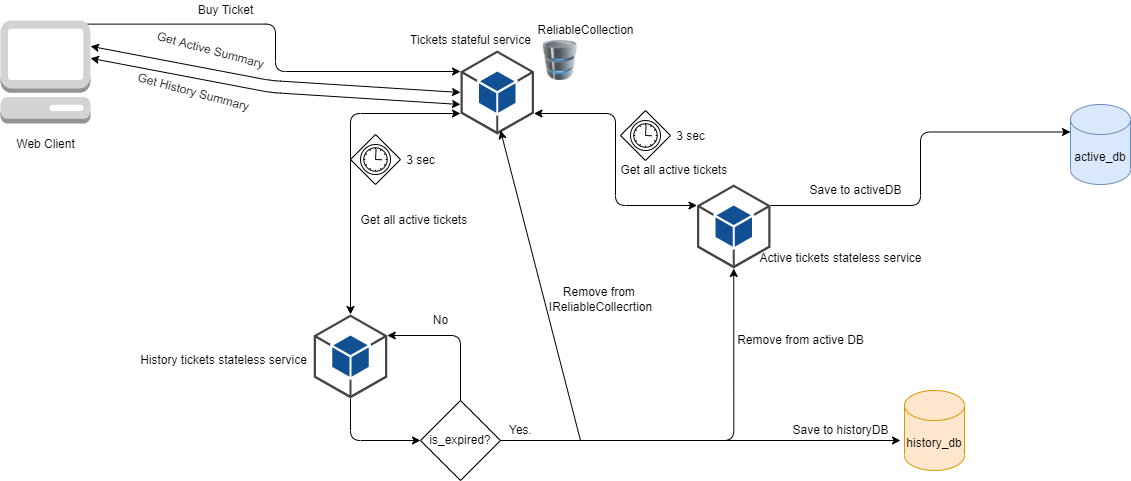

The diagram above was exported from draw.io. Its source (the exported page's mxGraphModel, read from the mxfile embedded in the PNG):
<mxGraphModel dx="2249" dy="1874" grid="1" gridSize="10" guides="1" tooltips="1" connect="1" arrows="1" fold="1" page="1" pageScale="1" pageWidth="827" pageHeight="1169" math="0" shadow="0">
  <root>
    <mxCell id="0" />
    <mxCell id="1" parent="0" />
    <mxCell id="iBNx2A_JXcmNaTeZEndT-1" value="active_db" style="shape=cylinder3;whiteSpace=wrap;html=1;boundedLbl=1;backgroundOutline=1;size=15;fillColor=#dae8fc;strokeColor=#6c8ebf;" vertex="1" parent="1">
      <mxGeometry x="520" y="84" width="60" height="80" as="geometry" />
    </mxCell>
    <mxCell id="iBNx2A_JXcmNaTeZEndT-2" value="history_db" style="shape=cylinder3;whiteSpace=wrap;html=1;boundedLbl=1;backgroundOutline=1;size=15;fillColor=#ffe6cc;strokeColor=#d79b00;" vertex="1" parent="1">
      <mxGeometry x="354" y="370" width="60" height="80" as="geometry" />
    </mxCell>
    <mxCell id="iBNx2A_JXcmNaTeZEndT-7" value="" style="outlineConnect=0;dashed=0;verticalLabelPosition=bottom;verticalAlign=top;align=center;html=1;shape=mxgraph.aws3.android;fillColor=#115193;gradientColor=none;" vertex="1" parent="1">
      <mxGeometry x="-90" y="30" width="73.5" height="84" as="geometry" />
    </mxCell>
    <mxCell id="iBNx2A_JXcmNaTeZEndT-8" value="Tickets stateful service" style="text;html=1;align=center;verticalAlign=middle;resizable=0;points=[];autosize=1;strokeColor=none;fillColor=none;" vertex="1" parent="1">
      <mxGeometry x="-150" y="10" width="140" height="20" as="geometry" />
    </mxCell>
    <mxCell id="iBNx2A_JXcmNaTeZEndT-45" style="edgeStyle=orthogonalEdgeStyle;rounded=1;orthogonalLoop=1;jettySize=auto;html=1;exitX=1;exitY=0.25;exitDx=0;exitDy=0;exitPerimeter=0;entryX=0;entryY=0;entryDx=0;entryDy=27.5;entryPerimeter=0;startArrow=none;startFill=0;sourcePerimeterSpacing=6;targetPerimeterSpacing=6;strokeColor=default;" edge="1" parent="1" source="iBNx2A_JXcmNaTeZEndT-9" target="iBNx2A_JXcmNaTeZEndT-1">
      <mxGeometry relative="1" as="geometry" />
    </mxCell>
    <mxCell id="iBNx2A_JXcmNaTeZEndT-9" value="" style="outlineConnect=0;dashed=0;verticalLabelPosition=bottom;verticalAlign=top;align=center;html=1;shape=mxgraph.aws3.android;fillColor=#115193;gradientColor=none;" vertex="1" parent="1">
      <mxGeometry x="146.5" y="164" width="73.5" height="84" as="geometry" />
    </mxCell>
    <mxCell id="iBNx2A_JXcmNaTeZEndT-10" value="Active tickets stateless service" style="text;html=1;align=center;verticalAlign=middle;resizable=0;points=[];autosize=1;strokeColor=none;fillColor=none;" vertex="1" parent="1">
      <mxGeometry x="200" y="228" width="180" height="20" as="geometry" />
    </mxCell>
    <mxCell id="iBNx2A_JXcmNaTeZEndT-23" style="edgeStyle=orthogonalEdgeStyle;rounded=1;orthogonalLoop=1;jettySize=auto;html=1;exitX=0.5;exitY=0;exitDx=0;exitDy=0;exitPerimeter=0;entryX=0;entryY=0.75;entryDx=0;entryDy=0;entryPerimeter=0;targetPerimeterSpacing=6;sourcePerimeterSpacing=6;strokeColor=default;startArrow=classic;startFill=1;" edge="1" parent="1" source="iBNx2A_JXcmNaTeZEndT-11" target="iBNx2A_JXcmNaTeZEndT-7">
      <mxGeometry relative="1" as="geometry" />
    </mxCell>
    <mxCell id="iBNx2A_JXcmNaTeZEndT-29" style="edgeStyle=orthogonalEdgeStyle;rounded=1;orthogonalLoop=1;jettySize=auto;html=1;exitX=0.5;exitY=1;exitDx=0;exitDy=0;exitPerimeter=0;entryX=0;entryY=0.5;entryDx=0;entryDy=0;startArrow=none;startFill=0;sourcePerimeterSpacing=6;targetPerimeterSpacing=6;strokeColor=default;" edge="1" parent="1" source="iBNx2A_JXcmNaTeZEndT-11" target="iBNx2A_JXcmNaTeZEndT-28">
      <mxGeometry relative="1" as="geometry" />
    </mxCell>
    <mxCell id="iBNx2A_JXcmNaTeZEndT-11" value="" style="outlineConnect=0;dashed=0;verticalLabelPosition=bottom;verticalAlign=top;align=center;html=1;shape=mxgraph.aws3.android;fillColor=#115193;gradientColor=none;" vertex="1" parent="1">
      <mxGeometry x="-236.75" y="294" width="73.5" height="84" as="geometry" />
    </mxCell>
    <mxCell id="iBNx2A_JXcmNaTeZEndT-12" value="History tickets stateless service" style="text;html=1;align=center;verticalAlign=middle;resizable=0;points=[];autosize=1;strokeColor=none;fillColor=none;" vertex="1" parent="1">
      <mxGeometry x="-416.75" y="330" width="180" height="20" as="geometry" />
    </mxCell>
    <mxCell id="iBNx2A_JXcmNaTeZEndT-13" value="" style="image;html=1;image=img/lib/clip_art/computers/Database_128x128.png" vertex="1" parent="1">
      <mxGeometry x="-16.5" y="20" width="53" height="40" as="geometry" />
    </mxCell>
    <mxCell id="iBNx2A_JXcmNaTeZEndT-15" value="ReliableCollection&lt;br&gt;" style="text;html=1;align=center;verticalAlign=middle;resizable=0;points=[];autosize=1;strokeColor=none;fillColor=none;" vertex="1" parent="1">
      <mxGeometry x="-20" width="110" height="20" as="geometry" />
    </mxCell>
    <mxCell id="iBNx2A_JXcmNaTeZEndT-18" value="Get all active tickets&amp;nbsp;" style="text;html=1;align=center;verticalAlign=middle;resizable=0;points=[];autosize=1;strokeColor=none;fillColor=none;" vertex="1" parent="1">
      <mxGeometry x="60" y="140" width="130" height="20" as="geometry" />
    </mxCell>
    <mxCell id="iBNx2A_JXcmNaTeZEndT-25" value="Get all active tickets&amp;nbsp;" style="text;html=1;align=center;verticalAlign=middle;resizable=0;points=[];autosize=1;strokeColor=none;fillColor=none;" vertex="1" parent="1">
      <mxGeometry x="-200" y="190" width="130" height="20" as="geometry" />
    </mxCell>
    <mxCell id="iBNx2A_JXcmNaTeZEndT-26" value="" style="points=[[0.25,0.25,0],[0.5,0,0],[0.75,0.25,0],[1,0.5,0],[0.75,0.75,0],[0.5,1,0],[0.25,0.75,0],[0,0.5,0]];shape=mxgraph.bpmn.gateway2;html=1;verticalLabelPosition=bottom;labelBackgroundColor=#ffffff;verticalAlign=top;align=center;perimeter=rhombusPerimeter;outlineConnect=0;outline=standard;symbol=timer;" vertex="1" parent="1">
      <mxGeometry x="-200" y="114" width="50" height="50" as="geometry" />
    </mxCell>
    <mxCell id="iBNx2A_JXcmNaTeZEndT-27" value="3 sec" style="text;html=1;align=center;verticalAlign=middle;resizable=0;points=[];autosize=1;strokeColor=none;fillColor=none;" vertex="1" parent="1">
      <mxGeometry x="-150" y="130" width="40" height="20" as="geometry" />
    </mxCell>
    <mxCell id="iBNx2A_JXcmNaTeZEndT-31" style="edgeStyle=orthogonalEdgeStyle;rounded=1;orthogonalLoop=1;jettySize=auto;html=1;exitX=1;exitY=0.5;exitDx=0;exitDy=0;startArrow=none;startFill=0;sourcePerimeterSpacing=6;targetPerimeterSpacing=6;strokeColor=default;" edge="1" parent="1" source="iBNx2A_JXcmNaTeZEndT-28">
      <mxGeometry relative="1" as="geometry">
        <mxPoint x="350" y="420" as="targetPoint" />
      </mxGeometry>
    </mxCell>
    <mxCell id="iBNx2A_JXcmNaTeZEndT-34" style="edgeStyle=orthogonalEdgeStyle;rounded=1;orthogonalLoop=1;jettySize=auto;html=1;exitX=1;exitY=0.5;exitDx=0;exitDy=0;entryX=0.5;entryY=1;entryDx=0;entryDy=0;entryPerimeter=0;startArrow=none;startFill=0;sourcePerimeterSpacing=6;targetPerimeterSpacing=6;strokeColor=default;" edge="1" parent="1" source="iBNx2A_JXcmNaTeZEndT-28" target="iBNx2A_JXcmNaTeZEndT-9">
      <mxGeometry relative="1" as="geometry" />
    </mxCell>
    <mxCell id="iBNx2A_JXcmNaTeZEndT-39" style="edgeStyle=orthogonalEdgeStyle;rounded=1;orthogonalLoop=1;jettySize=auto;html=1;exitX=0.5;exitY=0;exitDx=0;exitDy=0;entryX=1;entryY=0.25;entryDx=0;entryDy=0;entryPerimeter=0;startArrow=none;startFill=0;sourcePerimeterSpacing=6;targetPerimeterSpacing=6;strokeColor=default;" edge="1" parent="1" source="iBNx2A_JXcmNaTeZEndT-28" target="iBNx2A_JXcmNaTeZEndT-11">
      <mxGeometry relative="1" as="geometry" />
    </mxCell>
    <mxCell id="iBNx2A_JXcmNaTeZEndT-28" value="is_expired?" style="rhombus;whiteSpace=wrap;html=1;" vertex="1" parent="1">
      <mxGeometry x="-130" y="380" width="80" height="80" as="geometry" />
    </mxCell>
    <mxCell id="iBNx2A_JXcmNaTeZEndT-32" value="Yes." style="text;html=1;align=center;verticalAlign=middle;resizable=0;points=[];autosize=1;strokeColor=none;fillColor=none;" vertex="1" parent="1">
      <mxGeometry x="-50" y="400" width="40" height="20" as="geometry" />
    </mxCell>
    <mxCell id="iBNx2A_JXcmNaTeZEndT-35" value="Save to historyDB" style="text;html=1;align=center;verticalAlign=middle;resizable=0;points=[];autosize=1;strokeColor=none;fillColor=none;" vertex="1" parent="1">
      <mxGeometry x="235" y="400" width="110" height="20" as="geometry" />
    </mxCell>
    <mxCell id="iBNx2A_JXcmNaTeZEndT-36" value="Remove from active DB" style="text;html=1;align=center;verticalAlign=middle;resizable=0;points=[];autosize=1;strokeColor=none;fillColor=none;" vertex="1" parent="1">
      <mxGeometry x="180" y="310" width="140" height="20" as="geometry" />
    </mxCell>
    <mxCell id="iBNx2A_JXcmNaTeZEndT-37" value="" style="endArrow=classic;html=1;rounded=1;sourcePerimeterSpacing=6;targetPerimeterSpacing=6;strokeColor=default;" edge="1" parent="1">
      <mxGeometry width="50" height="50" relative="1" as="geometry">
        <mxPoint x="30" y="420" as="sourcePoint" />
        <mxPoint x="-50" y="110" as="targetPoint" />
      </mxGeometry>
    </mxCell>
    <mxCell id="iBNx2A_JXcmNaTeZEndT-38" value="Remove from &lt;br&gt;IReliableCollecrtion" style="text;html=1;align=center;verticalAlign=middle;resizable=0;points=[];autosize=1;strokeColor=none;fillColor=none;" vertex="1" parent="1">
      <mxGeometry x="-10" y="264" width="120" height="30" as="geometry" />
    </mxCell>
    <mxCell id="iBNx2A_JXcmNaTeZEndT-40" value="No" style="text;html=1;align=center;verticalAlign=middle;resizable=0;points=[];autosize=1;strokeColor=none;fillColor=none;" vertex="1" parent="1">
      <mxGeometry x="-125" y="290" width="30" height="20" as="geometry" />
    </mxCell>
    <mxCell id="iBNx2A_JXcmNaTeZEndT-41" style="edgeStyle=orthogonalEdgeStyle;rounded=1;orthogonalLoop=1;jettySize=auto;html=1;exitX=0;exitY=0.25;exitDx=0;exitDy=0;exitPerimeter=0;entryX=1;entryY=0.75;entryDx=0;entryDy=0;entryPerimeter=0;targetPerimeterSpacing=6;sourcePerimeterSpacing=6;strokeColor=default;startArrow=classic;startFill=1;" edge="1" parent="1" source="iBNx2A_JXcmNaTeZEndT-9" target="iBNx2A_JXcmNaTeZEndT-7">
      <mxGeometry relative="1" as="geometry">
        <mxPoint x="50" y="129" as="sourcePoint" />
        <mxPoint x="160" y="-72" as="targetPoint" />
      </mxGeometry>
    </mxCell>
    <mxCell id="iBNx2A_JXcmNaTeZEndT-42" value="" style="points=[[0.25,0.25,0],[0.5,0,0],[0.75,0.25,0],[1,0.5,0],[0.75,0.75,0],[0.5,1,0],[0.25,0.75,0],[0,0.5,0]];shape=mxgraph.bpmn.gateway2;html=1;verticalLabelPosition=bottom;labelBackgroundColor=#ffffff;verticalAlign=top;align=center;perimeter=rhombusPerimeter;outlineConnect=0;outline=standard;symbol=timer;" vertex="1" parent="1">
      <mxGeometry x="70" y="90" width="50" height="50" as="geometry" />
    </mxCell>
    <mxCell id="iBNx2A_JXcmNaTeZEndT-43" value="3 sec" style="text;html=1;align=center;verticalAlign=middle;resizable=0;points=[];autosize=1;strokeColor=none;fillColor=none;" vertex="1" parent="1">
      <mxGeometry x="120" y="106" width="40" height="20" as="geometry" />
    </mxCell>
    <mxCell id="iBNx2A_JXcmNaTeZEndT-46" value="Save to activeDB" style="text;html=1;align=center;verticalAlign=middle;resizable=0;points=[];autosize=1;strokeColor=none;fillColor=none;" vertex="1" parent="1">
      <mxGeometry x="250" y="160" width="110" height="20" as="geometry" />
    </mxCell>
    <mxCell id="iBNx2A_JXcmNaTeZEndT-49" style="edgeStyle=orthogonalEdgeStyle;rounded=1;orthogonalLoop=1;jettySize=auto;html=1;exitX=0.965;exitY=0.035;exitDx=0;exitDy=0;exitPerimeter=0;entryX=0;entryY=0.25;entryDx=0;entryDy=0;entryPerimeter=0;startArrow=none;startFill=0;sourcePerimeterSpacing=6;targetPerimeterSpacing=6;strokeColor=default;" edge="1" parent="1" source="iBNx2A_JXcmNaTeZEndT-47" target="iBNx2A_JXcmNaTeZEndT-7">
      <mxGeometry relative="1" as="geometry" />
    </mxCell>
    <mxCell id="iBNx2A_JXcmNaTeZEndT-47" value="" style="outlineConnect=0;dashed=0;verticalLabelPosition=bottom;verticalAlign=top;align=center;html=1;shape=mxgraph.aws3.management_console;fillColor=#D2D3D3;gradientColor=none;" vertex="1" parent="1">
      <mxGeometry x="-550" width="90" height="103" as="geometry" />
    </mxCell>
    <mxCell id="iBNx2A_JXcmNaTeZEndT-48" value="Web Client&lt;br&gt;" style="text;html=1;align=center;verticalAlign=middle;resizable=0;points=[];autosize=1;strokeColor=none;fillColor=none;" vertex="1" parent="1">
      <mxGeometry x="-540" y="114" width="70" height="20" as="geometry" />
    </mxCell>
    <mxCell id="iBNx2A_JXcmNaTeZEndT-50" value="Buy Ticket" style="text;html=1;align=center;verticalAlign=middle;resizable=0;points=[];autosize=1;strokeColor=none;fillColor=none;" vertex="1" parent="1">
      <mxGeometry x="-360" y="-20" width="70" height="20" as="geometry" />
    </mxCell>
    <mxCell id="iBNx2A_JXcmNaTeZEndT-51" value="" style="endArrow=classic;startArrow=classic;html=1;rounded=1;sourcePerimeterSpacing=6;targetPerimeterSpacing=6;strokeColor=default;exitX=1;exitY=0.25;exitDx=0;exitDy=0;exitPerimeter=0;entryX=0;entryY=0.5;entryDx=0;entryDy=0;entryPerimeter=0;" edge="1" parent="1" source="iBNx2A_JXcmNaTeZEndT-47" target="iBNx2A_JXcmNaTeZEndT-7">
      <mxGeometry width="50" height="50" relative="1" as="geometry">
        <mxPoint x="-120" y="270" as="sourcePoint" />
        <mxPoint x="-70" y="220" as="targetPoint" />
        <Array as="points">
          <mxPoint x="-280" y="60" />
        </Array>
      </mxGeometry>
    </mxCell>
    <mxCell id="iBNx2A_JXcmNaTeZEndT-52" value="" style="endArrow=classic;startArrow=classic;html=1;rounded=1;sourcePerimeterSpacing=6;targetPerimeterSpacing=6;strokeColor=default;exitX=1;exitY=0.25;exitDx=0;exitDy=0;exitPerimeter=0;entryX=0;entryY=0.5;entryDx=0;entryDy=0;entryPerimeter=0;" edge="1" parent="1">
      <mxGeometry width="50" height="50" relative="1" as="geometry">
        <mxPoint x="-460" y="37.75" as="sourcePoint" />
        <mxPoint x="-90" y="84" as="targetPoint" />
        <Array as="points">
          <mxPoint x="-280" y="72" />
        </Array>
      </mxGeometry>
    </mxCell>
    <mxCell id="iBNx2A_JXcmNaTeZEndT-53" value="Get Active Summary" style="text;html=1;align=center;verticalAlign=middle;resizable=0;points=[];autosize=1;strokeColor=none;fillColor=none;rotation=15;" vertex="1" parent="1">
      <mxGeometry x="-400" y="20" width="120" height="20" as="geometry" />
    </mxCell>
    <mxCell id="iBNx2A_JXcmNaTeZEndT-54" value="Get History Summary" style="text;html=1;align=center;verticalAlign=middle;resizable=0;points=[];autosize=1;strokeColor=none;fillColor=none;rotation=15;" vertex="1" parent="1">
      <mxGeometry x="-421.75" y="62" width="130" height="20" as="geometry" />
    </mxCell>
  </root>
</mxGraphModel>